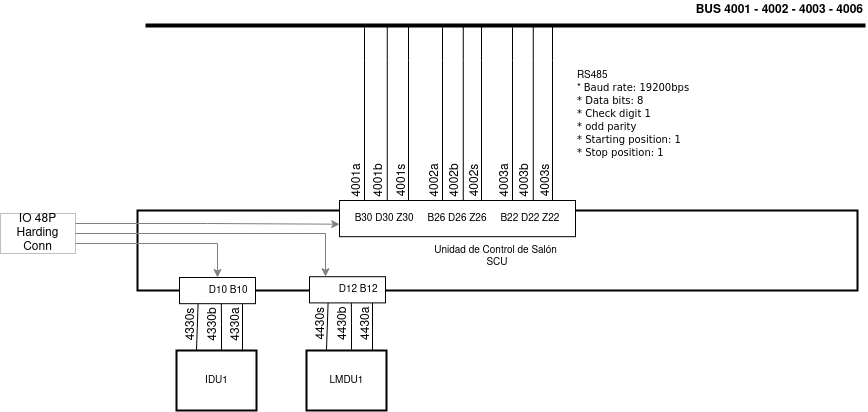

The diagram above was exported from draw.io. Its source (the exported page's mxGraphModel, read from the mxfile embedded in the PNG):
<mxGraphModel dx="2050" dy="1203" grid="1" gridSize="10" guides="1" tooltips="1" connect="1" arrows="1" fold="1" page="1" pageScale="1" pageWidth="827" pageHeight="1169" math="0" shadow="0">
  <root>
    <mxCell id="0" />
    <mxCell id="1" parent="0" />
    <mxCell id="2" value="&lt;br&gt;Unidad de Control de Salón&amp;nbsp;&lt;br&gt;SCU" style="rounded=0;whiteSpace=wrap;html=1;strokeWidth=2;fontSize=10;spacingTop=0;" vertex="1" parent="1">
      <mxGeometry x="552" y="2070" width="720" height="80" as="geometry" />
    </mxCell>
    <mxCell id="3" value="IDU1" style="html=1;strokeWidth=2;fontSize=10;spacingTop=0;" vertex="1" parent="1">
      <mxGeometry x="591" y="2210" width="80" height="60" as="geometry" />
    </mxCell>
    <mxCell id="4" value="LMDU1" style="html=1;strokeWidth=2;fontSize=10;spacingTop=0;" vertex="1" parent="1">
      <mxGeometry x="721" y="2210" width="80" height="60" as="geometry" />
    </mxCell>
    <mxCell id="5" style="edgeStyle=orthogonalEdgeStyle;rounded=0;orthogonalLoop=1;jettySize=auto;html=1;exitX=0.5;exitY=0;exitDx=0;exitDy=0;endArrow=none;endFill=0;fontSize=10;spacingTop=0;" edge="1" parent="1">
      <mxGeometry relative="1" as="geometry">
        <Array as="points">
          <mxPoint x="927" y="1920" />
          <mxPoint x="927" y="1920" />
        </Array>
        <mxPoint x="926.9999999999995" y="2070" as="sourcePoint" />
        <mxPoint x="926.9999999999995" y="1886.8657718120808" as="targetPoint" />
      </mxGeometry>
    </mxCell>
    <mxCell id="6" value="" style="line;strokeWidth=4;html=1;perimeter=backbonePerimeter;points=[];outlineConnect=0;fontSize=10;spacingTop=0;" vertex="1" parent="1">
      <mxGeometry x="560" y="1880" width="720" height="10" as="geometry" />
    </mxCell>
    <mxCell id="7" style="edgeStyle=orthogonalEdgeStyle;rounded=0;orthogonalLoop=1;jettySize=auto;html=1;exitX=0.5;exitY=0;exitDx=0;exitDy=0;endArrow=none;endFill=0;fontSize=10;spacingTop=0;" edge="1" parent="1">
      <mxGeometry relative="1" as="geometry">
        <Array as="points">
          <mxPoint x="967" y="1920" />
          <mxPoint x="967" y="1920" />
        </Array>
        <mxPoint x="966.9999999999995" y="2070" as="sourcePoint" />
        <mxPoint x="966.9999999999995" y="1886" as="targetPoint" />
      </mxGeometry>
    </mxCell>
    <mxCell id="8" style="edgeStyle=orthogonalEdgeStyle;rounded=0;orthogonalLoop=1;jettySize=auto;html=1;exitX=0.5;exitY=0;exitDx=0;exitDy=0;endArrow=none;endFill=0;fontSize=10;spacingTop=0;" edge="1" parent="1">
      <mxGeometry relative="1" as="geometry">
        <Array as="points">
          <mxPoint x="947.76" y="1920" />
          <mxPoint x="947.76" y="1920" />
        </Array>
        <mxPoint x="947.7599999999993" y="2070" as="sourcePoint" />
        <mxPoint x="947.7599999999998" y="1886" as="targetPoint" />
      </mxGeometry>
    </mxCell>
    <mxCell id="9" value="4003a" style="text;html=1;strokeColor=none;fillColor=none;align=center;verticalAlign=middle;whiteSpace=wrap;rounded=0;fontSize=12;rotation=-90;" vertex="1" parent="1">
      <mxGeometry x="900" y="2030" width="40" height="20" as="geometry" />
    </mxCell>
    <mxCell id="10" value="4003b" style="text;html=1;strokeColor=none;fillColor=none;align=center;verticalAlign=middle;whiteSpace=wrap;rounded=0;fontSize=12;rotation=-90;" vertex="1" parent="1">
      <mxGeometry x="920" y="2030" width="40" height="20" as="geometry" />
    </mxCell>
    <mxCell id="11" value="4003s" style="text;html=1;strokeColor=none;fillColor=none;align=center;verticalAlign=middle;whiteSpace=wrap;rounded=0;fontSize=12;rotation=-90;" vertex="1" parent="1">
      <mxGeometry x="941" y="2030" width="40" height="20" as="geometry" />
    </mxCell>
    <mxCell id="12" style="edgeStyle=orthogonalEdgeStyle;rounded=0;orthogonalLoop=1;jettySize=auto;html=1;exitX=0.5;exitY=0;exitDx=0;exitDy=0;endArrow=none;endFill=0;fontSize=10;spacingTop=0;" edge="1" parent="1">
      <mxGeometry relative="1" as="geometry">
        <Array as="points">
          <mxPoint x="857" y="1920" />
          <mxPoint x="857" y="1920" />
        </Array>
        <mxPoint x="856.9999999999995" y="2070" as="sourcePoint" />
        <mxPoint x="856.9999999999995" y="1886.8657718120808" as="targetPoint" />
      </mxGeometry>
    </mxCell>
    <mxCell id="13" style="edgeStyle=orthogonalEdgeStyle;rounded=0;orthogonalLoop=1;jettySize=auto;html=1;exitX=0.5;exitY=0;exitDx=0;exitDy=0;endArrow=none;endFill=0;fontSize=10;spacingTop=0;" edge="1" parent="1">
      <mxGeometry relative="1" as="geometry">
        <Array as="points">
          <mxPoint x="896" y="1920" />
          <mxPoint x="896" y="1920" />
        </Array>
        <mxPoint x="895.9999999999995" y="2070" as="sourcePoint" />
        <mxPoint x="896" y="1886" as="targetPoint" />
      </mxGeometry>
    </mxCell>
    <mxCell id="14" style="edgeStyle=orthogonalEdgeStyle;rounded=0;orthogonalLoop=1;jettySize=auto;html=1;exitX=0.5;exitY=0;exitDx=0;exitDy=0;endArrow=none;endFill=0;fontSize=10;spacingTop=0;" edge="1" parent="1">
      <mxGeometry relative="1" as="geometry">
        <Array as="points">
          <mxPoint x="877.76" y="1920" />
          <mxPoint x="877.76" y="1920" />
        </Array>
        <mxPoint x="877.7599999999993" y="2070" as="sourcePoint" />
        <mxPoint x="877.7599999999998" y="1886" as="targetPoint" />
      </mxGeometry>
    </mxCell>
    <mxCell id="15" value="4002a" style="text;html=1;strokeColor=none;fillColor=none;align=center;verticalAlign=middle;whiteSpace=wrap;rounded=0;fontSize=12;rotation=-90;" vertex="1" parent="1">
      <mxGeometry x="830" y="2030" width="40" height="20" as="geometry" />
    </mxCell>
    <mxCell id="16" value="4002b" style="text;html=1;strokeColor=none;fillColor=none;align=center;verticalAlign=middle;whiteSpace=wrap;rounded=0;fontSize=12;rotation=-90;" vertex="1" parent="1">
      <mxGeometry x="850" y="2030" width="40" height="20" as="geometry" />
    </mxCell>
    <mxCell id="17" value="4002s" style="text;html=1;strokeColor=none;fillColor=none;align=center;verticalAlign=middle;whiteSpace=wrap;rounded=0;fontSize=12;rotation=-90;" vertex="1" parent="1">
      <mxGeometry x="870" y="2030" width="40" height="20" as="geometry" />
    </mxCell>
    <mxCell id="18" style="edgeStyle=orthogonalEdgeStyle;rounded=0;orthogonalLoop=1;jettySize=auto;html=1;exitX=0.5;exitY=0;exitDx=0;exitDy=0;endArrow=none;endFill=0;fontSize=10;spacingTop=0;" edge="1" parent="1">
      <mxGeometry relative="1" as="geometry">
        <Array as="points">
          <mxPoint x="779" y="1920" />
          <mxPoint x="779" y="1920" />
        </Array>
        <mxPoint x="778.9999999999995" y="2070" as="sourcePoint" />
        <mxPoint x="779" y="1886.8657718120808" as="targetPoint" />
      </mxGeometry>
    </mxCell>
    <mxCell id="19" style="edgeStyle=orthogonalEdgeStyle;rounded=0;orthogonalLoop=1;jettySize=auto;html=1;exitX=0.5;exitY=0;exitDx=0;exitDy=0;endArrow=none;endFill=0;fontSize=10;spacingTop=0;" edge="1" parent="1">
      <mxGeometry relative="1" as="geometry">
        <Array as="points">
          <mxPoint x="823" y="1920" />
          <mxPoint x="823" y="1920" />
        </Array>
        <mxPoint x="822.9999999999995" y="2070" as="sourcePoint" />
        <mxPoint x="823" y="1886" as="targetPoint" />
      </mxGeometry>
    </mxCell>
    <mxCell id="20" style="edgeStyle=orthogonalEdgeStyle;rounded=0;orthogonalLoop=1;jettySize=auto;html=1;exitX=0.5;exitY=0;exitDx=0;exitDy=0;endArrow=none;endFill=0;fontSize=10;spacingTop=0;" edge="1" parent="1">
      <mxGeometry relative="1" as="geometry">
        <Array as="points">
          <mxPoint x="801.76" y="1920" />
          <mxPoint x="801.76" y="1920" />
        </Array>
        <mxPoint x="801.7599999999993" y="2070" as="sourcePoint" />
        <mxPoint x="801.7600000000002" y="1886" as="targetPoint" />
      </mxGeometry>
    </mxCell>
    <mxCell id="21" value="4001a" style="text;html=1;strokeColor=none;fillColor=none;align=center;verticalAlign=middle;whiteSpace=wrap;rounded=0;fontSize=12;rotation=-90;" vertex="1" parent="1">
      <mxGeometry x="752" y="2030" width="40" height="20" as="geometry" />
    </mxCell>
    <mxCell id="22" value="4001b" style="text;html=1;strokeColor=none;fillColor=none;align=center;verticalAlign=middle;whiteSpace=wrap;rounded=0;fontSize=12;rotation=-90;" vertex="1" parent="1">
      <mxGeometry x="774" y="2030" width="40" height="20" as="geometry" />
    </mxCell>
    <mxCell id="23" value="4001s" style="text;html=1;strokeColor=none;fillColor=none;align=center;verticalAlign=middle;whiteSpace=wrap;rounded=0;fontSize=12;rotation=-90;" vertex="1" parent="1">
      <mxGeometry x="797" y="2030" width="40" height="20" as="geometry" />
    </mxCell>
    <mxCell id="24" value="B30 D30 Z30&amp;nbsp; &amp;nbsp; &amp;nbsp;B26 D26 Z26&amp;nbsp; &amp;nbsp; &amp;nbsp;B22 D22 Z22" style="rounded=0;whiteSpace=wrap;html=1;fontSize=10;" vertex="1" parent="1">
      <mxGeometry x="754" y="2060" width="236" height="36.18" as="geometry" />
    </mxCell>
    <mxCell id="25" value="RS485&lt;br style=&quot;font-size: 10px&quot;&gt;*&amp;nbsp;&lt;span style=&quot;background-color: transparent ; font-family: &amp;#34;calibri&amp;#34; , sans-serif&quot;&gt;Baud rate: 19200bps&lt;br&gt;&lt;/span&gt;&lt;span style=&quot;background-color: transparent ; font-family: &amp;#34;calibri&amp;#34; , sans-serif&quot;&gt;* Data bits: 8&lt;br&gt;&lt;/span&gt;&lt;span style=&quot;background-color: transparent ; font-family: &amp;#34;calibri&amp;#34; , sans-serif&quot;&gt;* Check digit 1 &lt;br&gt;* odd parity&lt;br&gt;&lt;/span&gt;&lt;span style=&quot;background-color: transparent ; font-family: &amp;#34;calibri&amp;#34; , sans-serif&quot;&gt;* Starting position: 1&lt;br&gt;&lt;/span&gt;&lt;span style=&quot;background-color: transparent ; font-family: &amp;#34;calibri&amp;#34; , sans-serif&quot;&gt;* Stop position: 1&lt;br&gt;&lt;/span&gt;&lt;span style=&quot;background-color: transparent ; font-family: &amp;#34;calibri&amp;#34; , sans-serif&quot;&gt;&lt;br&gt;&lt;/span&gt;" style="text;html=1;strokeColor=none;fillColor=none;align=left;verticalAlign=middle;whiteSpace=wrap;rounded=0;fontSize=10;" vertex="1" parent="1">
      <mxGeometry x="990" y="1970" width="190" height="20" as="geometry" />
    </mxCell>
    <mxCell id="26" style="edgeStyle=orthogonalEdgeStyle;rounded=0;orthogonalLoop=1;jettySize=auto;html=1;exitX=0.25;exitY=0;exitDx=0;exitDy=0;endArrow=none;endFill=0;fontSize=10;spacingTop=0;" edge="1" source="3" parent="1">
      <mxGeometry relative="1" as="geometry">
        <Array as="points">
          <mxPoint x="613" y="2210" />
        </Array>
        <mxPoint x="612.9999999999995" y="2334" as="sourcePoint" />
        <mxPoint x="613" y="2150.8657718120803" as="targetPoint" />
      </mxGeometry>
    </mxCell>
    <mxCell id="27" style="edgeStyle=orthogonalEdgeStyle;rounded=0;orthogonalLoop=1;jettySize=auto;html=1;exitX=0.825;exitY=0.013;exitDx=0;exitDy=0;endArrow=none;endFill=0;fontSize=10;spacingTop=0;exitPerimeter=0;" edge="1" source="3" parent="1">
      <mxGeometry relative="1" as="geometry">
        <Array as="points" />
        <mxPoint x="656.9999999999995" y="2334" as="sourcePoint" />
        <mxPoint x="656.9999999999995" y="2150" as="targetPoint" />
      </mxGeometry>
    </mxCell>
    <mxCell id="28" style="edgeStyle=orthogonalEdgeStyle;rounded=0;orthogonalLoop=1;jettySize=auto;html=1;endArrow=none;endFill=0;fontSize=10;spacingTop=0;" edge="1" parent="1">
      <mxGeometry relative="1" as="geometry">
        <Array as="points">
          <mxPoint x="635.76" y="2184" />
          <mxPoint x="635.76" y="2184" />
        </Array>
        <mxPoint x="636" y="2210" as="sourcePoint" />
        <mxPoint x="635.7600000000002" y="2150" as="targetPoint" />
      </mxGeometry>
    </mxCell>
    <mxCell id="29" value="4330s" style="text;html=1;strokeColor=none;fillColor=none;align=center;verticalAlign=middle;whiteSpace=wrap;rounded=0;fontSize=12;rotation=-90;" vertex="1" parent="1">
      <mxGeometry x="586" y="2174" width="40" height="20" as="geometry" />
    </mxCell>
    <mxCell id="30" value="4330b" style="text;html=1;strokeColor=none;fillColor=none;align=center;verticalAlign=middle;whiteSpace=wrap;rounded=0;fontSize=12;rotation=-90;" vertex="1" parent="1">
      <mxGeometry x="608" y="2174" width="40" height="20" as="geometry" />
    </mxCell>
    <mxCell id="31" value="4330a" style="text;html=1;strokeColor=none;fillColor=none;align=center;verticalAlign=middle;whiteSpace=wrap;rounded=0;fontSize=12;rotation=-90;" vertex="1" parent="1">
      <mxGeometry x="631" y="2174" width="40" height="20" as="geometry" />
    </mxCell>
    <mxCell id="32" value="&amp;nbsp; &amp;nbsp; &amp;nbsp; &amp;nbsp; D10 B10" style="rounded=0;whiteSpace=wrap;html=1;fontSize=10;" vertex="1" parent="1">
      <mxGeometry x="594" y="2137" width="76" height="26.18" as="geometry" />
    </mxCell>
    <mxCell id="33" style="edgeStyle=orthogonalEdgeStyle;rounded=0;orthogonalLoop=1;jettySize=auto;html=1;exitX=0.25;exitY=0;exitDx=0;exitDy=0;endArrow=none;endFill=0;fontSize=10;spacingTop=0;" edge="1" parent="1">
      <mxGeometry relative="1" as="geometry">
        <Array as="points">
          <mxPoint x="743" y="2209.22" />
        </Array>
        <mxPoint x="741" y="2209.22" as="sourcePoint" />
        <mxPoint x="743" y="2150.08577181208" as="targetPoint" />
      </mxGeometry>
    </mxCell>
    <mxCell id="34" style="edgeStyle=orthogonalEdgeStyle;rounded=0;orthogonalLoop=1;jettySize=auto;html=1;exitX=0.825;exitY=0.013;exitDx=0;exitDy=0;endArrow=none;endFill=0;fontSize=10;spacingTop=0;exitPerimeter=0;" edge="1" parent="1">
      <mxGeometry relative="1" as="geometry">
        <Array as="points" />
        <mxPoint x="786.9999999999995" y="2209.9999999999995" as="sourcePoint" />
        <mxPoint x="786.9999999999995" y="2149.22" as="targetPoint" />
      </mxGeometry>
    </mxCell>
    <mxCell id="35" style="edgeStyle=orthogonalEdgeStyle;rounded=0;orthogonalLoop=1;jettySize=auto;html=1;endArrow=none;endFill=0;fontSize=10;spacingTop=0;" edge="1" parent="1">
      <mxGeometry relative="1" as="geometry">
        <Array as="points">
          <mxPoint x="765.76" y="2183.22" />
          <mxPoint x="765.76" y="2183.22" />
        </Array>
        <mxPoint x="766" y="2209.22" as="sourcePoint" />
        <mxPoint x="765.7600000000002" y="2149.22" as="targetPoint" />
      </mxGeometry>
    </mxCell>
    <mxCell id="36" value="4430s" style="text;html=1;strokeColor=none;fillColor=none;align=center;verticalAlign=middle;whiteSpace=wrap;rounded=0;fontSize=12;rotation=-90;" vertex="1" parent="1">
      <mxGeometry x="716" y="2173.22" width="40" height="20" as="geometry" />
    </mxCell>
    <mxCell id="37" value="4430b" style="text;html=1;strokeColor=none;fillColor=none;align=center;verticalAlign=middle;whiteSpace=wrap;rounded=0;fontSize=12;rotation=-90;" vertex="1" parent="1">
      <mxGeometry x="738" y="2173.22" width="40" height="20" as="geometry" />
    </mxCell>
    <mxCell id="38" value="4430a" style="text;html=1;strokeColor=none;fillColor=none;align=center;verticalAlign=middle;whiteSpace=wrap;rounded=0;fontSize=12;rotation=-90;" vertex="1" parent="1">
      <mxGeometry x="761" y="2173.22" width="40" height="20" as="geometry" />
    </mxCell>
    <mxCell id="39" value="&amp;nbsp; &amp;nbsp; &amp;nbsp; &amp;nbsp; D12 B12" style="rounded=0;whiteSpace=wrap;html=1;fontSize=10;" vertex="1" parent="1">
      <mxGeometry x="724" y="2136.22" width="76" height="26.18" as="geometry" />
    </mxCell>
    <mxCell id="40" style="edgeStyle=orthogonalEdgeStyle;rounded=0;orthogonalLoop=1;jettySize=auto;html=1;exitX=1;exitY=0.25;exitDx=0;exitDy=0;entryX=0.001;entryY=0.655;entryDx=0;entryDy=0;entryPerimeter=0;fontSize=10;strokeColor=#808080;" edge="1" source="43" target="24" parent="1">
      <mxGeometry relative="1" as="geometry" />
    </mxCell>
    <mxCell id="41" style="edgeStyle=orthogonalEdgeStyle;rounded=0;orthogonalLoop=1;jettySize=auto;html=1;exitX=1;exitY=0.5;exitDx=0;exitDy=0;fontSize=10;strokeColor=#808080;" edge="1" source="43" target="39" parent="1">
      <mxGeometry relative="1" as="geometry">
        <Array as="points">
          <mxPoint x="740" y="2093" />
        </Array>
      </mxGeometry>
    </mxCell>
    <mxCell id="42" style="edgeStyle=orthogonalEdgeStyle;rounded=0;orthogonalLoop=1;jettySize=auto;html=1;exitX=1;exitY=0.75;exitDx=0;exitDy=0;fontSize=10;strokeColor=#808080;" edge="1" source="43" target="32" parent="1">
      <mxGeometry relative="1" as="geometry" />
    </mxCell>
    <mxCell id="43" value="IO 48P Harding Conn" style="text;html=1;align=center;verticalAlign=middle;whiteSpace=wrap;rounded=0;fontSize=12;strokeColor=#808080;dashed=1;dashPattern=1 1;" vertex="1" parent="1">
      <mxGeometry x="415" y="2073" width="75" height="40" as="geometry" />
    </mxCell>
    <mxCell id="44" value="BUS 4001 - 4002 - 4003 - 4006" style="text;html=1;strokeColor=none;fillColor=none;align=right;verticalAlign=middle;whiteSpace=wrap;rounded=0;fontSize=12;fontStyle=1" vertex="1" parent="1">
      <mxGeometry x="781" y="1860" width="499" height="20" as="geometry" />
    </mxCell>
  </root>
</mxGraphModel>